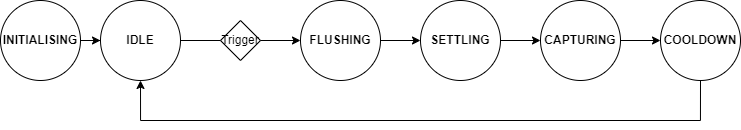

The diagram above was exported from draw.io. Its source (the exported page's mxGraphModel, read from the mxfile embedded in the PNG):
<mxGraphModel dx="991" dy="678" grid="1" gridSize="10" guides="1" tooltips="1" connect="1" arrows="1" fold="1" page="1" pageScale="1" pageWidth="827" pageHeight="1169" math="0" shadow="0">
  <root>
    <mxCell id="0" />
    <mxCell id="1" parent="0" />
    <mxCell id="bTB_Pu1LB8pSomOAEiv1-8" style="edgeStyle=orthogonalEdgeStyle;rounded=0;orthogonalLoop=1;jettySize=auto;html=1;" edge="1" parent="1" source="bTB_Pu1LB8pSomOAEiv1-1" target="bTB_Pu1LB8pSomOAEiv1-2">
      <mxGeometry relative="1" as="geometry" />
    </mxCell>
    <mxCell id="bTB_Pu1LB8pSomOAEiv1-1" value="&lt;b&gt;IDLE&lt;/b&gt;" style="ellipse;whiteSpace=wrap;html=1;aspect=fixed;" vertex="1" parent="1">
      <mxGeometry x="120" y="240" width="80" height="80" as="geometry" />
    </mxCell>
    <mxCell id="bTB_Pu1LB8pSomOAEiv1-9" style="edgeStyle=orthogonalEdgeStyle;rounded=0;orthogonalLoop=1;jettySize=auto;html=1;entryX=0;entryY=0.5;entryDx=0;entryDy=0;" edge="1" parent="1" source="bTB_Pu1LB8pSomOAEiv1-2" target="bTB_Pu1LB8pSomOAEiv1-3">
      <mxGeometry relative="1" as="geometry" />
    </mxCell>
    <mxCell id="bTB_Pu1LB8pSomOAEiv1-2" value="&lt;b&gt;FLUSHING&lt;/b&gt;" style="ellipse;whiteSpace=wrap;html=1;aspect=fixed;" vertex="1" parent="1">
      <mxGeometry x="320" y="240" width="80" height="80" as="geometry" />
    </mxCell>
    <mxCell id="bTB_Pu1LB8pSomOAEiv1-10" style="edgeStyle=orthogonalEdgeStyle;rounded=0;orthogonalLoop=1;jettySize=auto;html=1;" edge="1" parent="1" source="bTB_Pu1LB8pSomOAEiv1-3" target="bTB_Pu1LB8pSomOAEiv1-4">
      <mxGeometry relative="1" as="geometry" />
    </mxCell>
    <mxCell id="bTB_Pu1LB8pSomOAEiv1-3" value="&lt;b&gt;SETTLING&lt;/b&gt;" style="ellipse;whiteSpace=wrap;html=1;aspect=fixed;" vertex="1" parent="1">
      <mxGeometry x="440" y="240" width="80" height="80" as="geometry" />
    </mxCell>
    <mxCell id="bTB_Pu1LB8pSomOAEiv1-11" style="edgeStyle=orthogonalEdgeStyle;rounded=0;orthogonalLoop=1;jettySize=auto;html=1;entryX=0;entryY=0.5;entryDx=0;entryDy=0;" edge="1" parent="1" source="bTB_Pu1LB8pSomOAEiv1-4" target="bTB_Pu1LB8pSomOAEiv1-7">
      <mxGeometry relative="1" as="geometry" />
    </mxCell>
    <mxCell id="bTB_Pu1LB8pSomOAEiv1-4" value="&lt;b&gt;CAPTURING&lt;/b&gt;" style="ellipse;whiteSpace=wrap;html=1;aspect=fixed;" vertex="1" parent="1">
      <mxGeometry x="560" y="240" width="80" height="80" as="geometry" />
    </mxCell>
    <mxCell id="bTB_Pu1LB8pSomOAEiv1-13" style="edgeStyle=orthogonalEdgeStyle;rounded=0;orthogonalLoop=1;jettySize=auto;html=1;entryX=0;entryY=0.5;entryDx=0;entryDy=0;" edge="1" parent="1" source="bTB_Pu1LB8pSomOAEiv1-6" target="bTB_Pu1LB8pSomOAEiv1-1">
      <mxGeometry relative="1" as="geometry" />
    </mxCell>
    <mxCell id="bTB_Pu1LB8pSomOAEiv1-6" value="&lt;b&gt;INITIALISING&lt;/b&gt;" style="ellipse;whiteSpace=wrap;html=1;aspect=fixed;" vertex="1" parent="1">
      <mxGeometry x="20" y="240" width="80" height="80" as="geometry" />
    </mxCell>
    <mxCell id="bTB_Pu1LB8pSomOAEiv1-12" style="edgeStyle=orthogonalEdgeStyle;rounded=0;orthogonalLoop=1;jettySize=auto;html=1;entryX=0.5;entryY=1;entryDx=0;entryDy=0;" edge="1" parent="1" source="bTB_Pu1LB8pSomOAEiv1-7" target="bTB_Pu1LB8pSomOAEiv1-1">
      <mxGeometry relative="1" as="geometry">
        <Array as="points">
          <mxPoint x="720" y="360" />
          <mxPoint x="160" y="360" />
        </Array>
      </mxGeometry>
    </mxCell>
    <mxCell id="bTB_Pu1LB8pSomOAEiv1-7" value="&lt;b&gt;COOLDOWN&lt;/b&gt;" style="ellipse;whiteSpace=wrap;html=1;aspect=fixed;" vertex="1" parent="1">
      <mxGeometry x="680" y="240" width="80" height="80" as="geometry" />
    </mxCell>
    <mxCell id="bTB_Pu1LB8pSomOAEiv1-14" value="Trigger" style="rhombus;whiteSpace=wrap;html=1;" vertex="1" parent="1">
      <mxGeometry x="240" y="260" width="40" height="40" as="geometry" />
    </mxCell>
  </root>
</mxGraphModel>